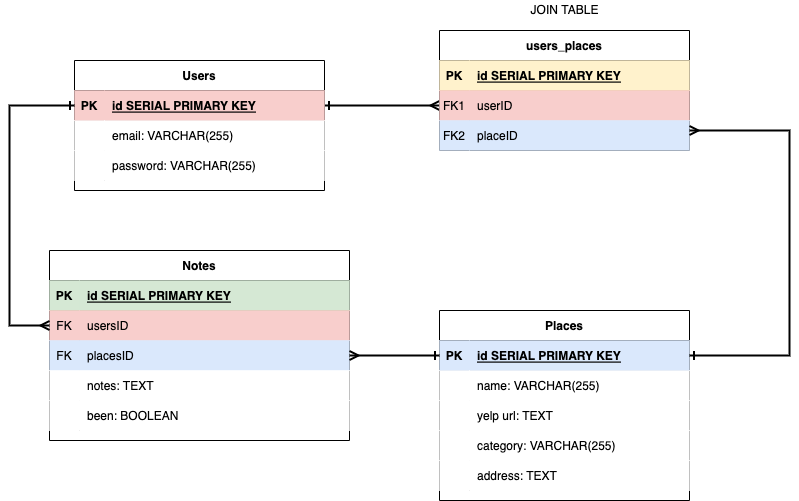

The diagram above was exported from draw.io. Its source (the exported page's mxGraphModel, read from the mxfile embedded in the PNG):
<mxGraphModel dx="946" dy="539" grid="1" gridSize="10" guides="1" tooltips="1" connect="1" arrows="1" fold="1" page="1" pageScale="1" pageWidth="850" pageHeight="1100" background="#FFFFFF" math="0" shadow="0" extFonts="Permanent Marker^https://fonts.googleapis.com/css?family=Permanent+Marker">
  <root>
    <mxCell id="0" />
    <mxCell id="1" parent="0" />
    <mxCell id="C-vyLk0tnHw3VtMMgP7b-1" value="" style="edgeStyle=entityRelationEdgeStyle;endArrow=ERmany;startArrow=ERone;endFill=0;startFill=0;strokeWidth=2;" parent="1" source="C-vyLk0tnHw3VtMMgP7b-24" target="C-vyLk0tnHw3VtMMgP7b-6" edge="1">
      <mxGeometry width="100" height="100" relative="1" as="geometry">
        <mxPoint x="340" y="720" as="sourcePoint" />
        <mxPoint x="440" y="620" as="targetPoint" />
      </mxGeometry>
    </mxCell>
    <mxCell id="C-vyLk0tnHw3VtMMgP7b-2" value="users_places" style="shape=table;startSize=30;container=1;collapsible=1;childLayout=tableLayout;fixedRows=1;rowLines=0;fontStyle=1;align=center;resizeLast=1;" parent="1" vertex="1">
      <mxGeometry x="450" y="60" width="250" height="120" as="geometry" />
    </mxCell>
    <mxCell id="C-vyLk0tnHw3VtMMgP7b-3" value="" style="shape=partialRectangle;collapsible=0;dropTarget=0;pointerEvents=0;fillColor=#fff2cc;points=[[0,0.5],[1,0.5]];portConstraint=eastwest;top=0;left=0;right=0;bottom=1;strokeColor=#d6b656;" parent="C-vyLk0tnHw3VtMMgP7b-2" vertex="1">
      <mxGeometry y="30" width="250" height="30" as="geometry" />
    </mxCell>
    <mxCell id="C-vyLk0tnHw3VtMMgP7b-4" value="PK" style="shape=partialRectangle;overflow=hidden;connectable=0;fillColor=#fff2cc;top=0;left=0;bottom=0;right=0;fontStyle=1;strokeColor=#d6b656;" parent="C-vyLk0tnHw3VtMMgP7b-3" vertex="1">
      <mxGeometry width="30" height="30" as="geometry">
        <mxRectangle width="30" height="30" as="alternateBounds" />
      </mxGeometry>
    </mxCell>
    <mxCell id="C-vyLk0tnHw3VtMMgP7b-5" value="id SERIAL PRIMARY KEY" style="shape=partialRectangle;overflow=hidden;connectable=0;fillColor=#fff2cc;top=0;left=0;bottom=0;right=0;align=left;spacingLeft=6;fontStyle=5;strokeColor=#d6b656;" parent="C-vyLk0tnHw3VtMMgP7b-3" vertex="1">
      <mxGeometry x="30" width="220" height="30" as="geometry">
        <mxRectangle width="220" height="30" as="alternateBounds" />
      </mxGeometry>
    </mxCell>
    <mxCell id="C-vyLk0tnHw3VtMMgP7b-6" value="" style="shape=partialRectangle;collapsible=0;dropTarget=0;pointerEvents=0;fillColor=#f8cecc;points=[[0,0.5],[1,0.5]];portConstraint=eastwest;top=0;left=0;right=0;bottom=0;strokeColor=#b85450;" parent="C-vyLk0tnHw3VtMMgP7b-2" vertex="1">
      <mxGeometry y="60" width="250" height="30" as="geometry" />
    </mxCell>
    <mxCell id="C-vyLk0tnHw3VtMMgP7b-7" value="FK1" style="shape=partialRectangle;overflow=hidden;connectable=0;fillColor=#f8cecc;top=0;left=0;bottom=0;right=0;strokeColor=#b85450;" parent="C-vyLk0tnHw3VtMMgP7b-6" vertex="1">
      <mxGeometry width="30" height="30" as="geometry">
        <mxRectangle width="30" height="30" as="alternateBounds" />
      </mxGeometry>
    </mxCell>
    <mxCell id="C-vyLk0tnHw3VtMMgP7b-8" value="userID" style="shape=partialRectangle;overflow=hidden;connectable=0;fillColor=#f8cecc;top=0;left=0;bottom=0;right=0;align=left;spacingLeft=6;strokeColor=#b85450;" parent="C-vyLk0tnHw3VtMMgP7b-6" vertex="1">
      <mxGeometry x="30" width="220" height="30" as="geometry">
        <mxRectangle width="220" height="30" as="alternateBounds" />
      </mxGeometry>
    </mxCell>
    <mxCell id="dGo2_CWY37HBuTX0ryrQ-1" value="" style="shape=tableRow;horizontal=0;startSize=0;swimlaneHead=0;swimlaneBody=0;collapsible=0;dropTarget=0;points=[[0,0.5],[1,0.5]];portConstraint=eastwest;top=0;left=0;right=0;bottom=0;fillColor=#dae8fc;strokeColor=#6c8ebf;" parent="C-vyLk0tnHw3VtMMgP7b-2" vertex="1">
      <mxGeometry y="90" width="250" height="30" as="geometry" />
    </mxCell>
    <mxCell id="dGo2_CWY37HBuTX0ryrQ-2" value="FK2" style="shape=partialRectangle;connectable=0;top=0;left=0;bottom=0;right=0;fontStyle=0;overflow=hidden;fillColor=#dae8fc;strokeColor=#6c8ebf;" parent="dGo2_CWY37HBuTX0ryrQ-1" vertex="1">
      <mxGeometry width="30" height="30" as="geometry">
        <mxRectangle width="30" height="30" as="alternateBounds" />
      </mxGeometry>
    </mxCell>
    <mxCell id="dGo2_CWY37HBuTX0ryrQ-3" value="placeID" style="shape=partialRectangle;connectable=0;top=0;left=0;bottom=0;right=0;align=left;spacingLeft=6;fontStyle=0;overflow=hidden;fillColor=#dae8fc;strokeColor=#6c8ebf;" parent="dGo2_CWY37HBuTX0ryrQ-1" vertex="1">
      <mxGeometry x="30" width="220" height="30" as="geometry">
        <mxRectangle width="220" height="30" as="alternateBounds" />
      </mxGeometry>
    </mxCell>
    <mxCell id="C-vyLk0tnHw3VtMMgP7b-23" value="Users" style="shape=table;startSize=30;container=1;collapsible=1;childLayout=tableLayout;fixedRows=1;rowLines=0;fontStyle=1;align=center;resizeLast=1;" parent="1" vertex="1">
      <mxGeometry x="85" y="90" width="250" height="130" as="geometry" />
    </mxCell>
    <mxCell id="C-vyLk0tnHw3VtMMgP7b-24" value="" style="shape=partialRectangle;collapsible=0;dropTarget=0;pointerEvents=0;fillColor=#f8cecc;points=[[0,0.5],[1,0.5]];portConstraint=eastwest;top=0;left=0;right=0;bottom=1;strokeColor=#b85450;" parent="C-vyLk0tnHw3VtMMgP7b-23" vertex="1">
      <mxGeometry y="30" width="250" height="30" as="geometry" />
    </mxCell>
    <mxCell id="C-vyLk0tnHw3VtMMgP7b-25" value="PK" style="shape=partialRectangle;overflow=hidden;connectable=0;fillColor=#f8cecc;top=0;left=0;bottom=0;right=0;fontStyle=1;strokeColor=#b85450;" parent="C-vyLk0tnHw3VtMMgP7b-24" vertex="1">
      <mxGeometry width="30" height="30" as="geometry">
        <mxRectangle width="30" height="30" as="alternateBounds" />
      </mxGeometry>
    </mxCell>
    <mxCell id="C-vyLk0tnHw3VtMMgP7b-26" value="id SERIAL PRIMARY KEY" style="shape=partialRectangle;overflow=hidden;connectable=0;fillColor=#f8cecc;top=0;left=0;bottom=0;right=0;align=left;spacingLeft=6;fontStyle=5;strokeColor=#b85450;" parent="C-vyLk0tnHw3VtMMgP7b-24" vertex="1">
      <mxGeometry x="30" width="220" height="30" as="geometry">
        <mxRectangle width="220" height="30" as="alternateBounds" />
      </mxGeometry>
    </mxCell>
    <mxCell id="C-vyLk0tnHw3VtMMgP7b-27" value="" style="shape=partialRectangle;collapsible=0;dropTarget=0;pointerEvents=0;points=[[0,0.5],[1,0.5]];portConstraint=eastwest;top=0;left=0;right=0;bottom=0;" parent="C-vyLk0tnHw3VtMMgP7b-23" vertex="1">
      <mxGeometry y="60" width="250" height="30" as="geometry" />
    </mxCell>
    <mxCell id="C-vyLk0tnHw3VtMMgP7b-28" value="" style="shape=partialRectangle;overflow=hidden;connectable=0;top=0;left=0;bottom=0;right=0;" parent="C-vyLk0tnHw3VtMMgP7b-27" vertex="1">
      <mxGeometry width="30" height="30" as="geometry">
        <mxRectangle width="30" height="30" as="alternateBounds" />
      </mxGeometry>
    </mxCell>
    <mxCell id="C-vyLk0tnHw3VtMMgP7b-29" value="email: VARCHAR(255)" style="shape=partialRectangle;overflow=hidden;connectable=0;top=0;left=0;bottom=0;right=0;align=left;spacingLeft=6;" parent="C-vyLk0tnHw3VtMMgP7b-27" vertex="1">
      <mxGeometry x="30" width="220" height="30" as="geometry">
        <mxRectangle width="220" height="30" as="alternateBounds" />
      </mxGeometry>
    </mxCell>
    <mxCell id="021AxT3RldO6ZXL0up7w-1" value="" style="shape=tableRow;horizontal=0;startSize=0;swimlaneHead=0;swimlaneBody=0;collapsible=0;dropTarget=0;points=[[0,0.5],[1,0.5]];portConstraint=eastwest;top=0;left=0;right=0;bottom=0;" parent="C-vyLk0tnHw3VtMMgP7b-23" vertex="1">
      <mxGeometry y="90" width="250" height="30" as="geometry" />
    </mxCell>
    <mxCell id="021AxT3RldO6ZXL0up7w-2" value="" style="shape=partialRectangle;connectable=0;top=0;left=0;bottom=0;right=0;editable=1;overflow=hidden;" parent="021AxT3RldO6ZXL0up7w-1" vertex="1">
      <mxGeometry width="30" height="30" as="geometry">
        <mxRectangle width="30" height="30" as="alternateBounds" />
      </mxGeometry>
    </mxCell>
    <mxCell id="021AxT3RldO6ZXL0up7w-3" value="password: VARCHAR(255)" style="shape=partialRectangle;connectable=0;top=0;left=0;bottom=0;right=0;align=left;spacingLeft=6;overflow=hidden;" parent="021AxT3RldO6ZXL0up7w-1" vertex="1">
      <mxGeometry x="30" width="220" height="30" as="geometry">
        <mxRectangle width="220" height="30" as="alternateBounds" />
      </mxGeometry>
    </mxCell>
    <mxCell id="021AxT3RldO6ZXL0up7w-26" value="Notes" style="shape=table;startSize=30;container=1;collapsible=1;childLayout=tableLayout;fixedRows=1;rowLines=0;fontStyle=1;align=center;resizeLast=1;" parent="1" vertex="1">
      <mxGeometry x="60" y="280" width="300" height="190" as="geometry" />
    </mxCell>
    <mxCell id="021AxT3RldO6ZXL0up7w-27" value="" style="shape=tableRow;horizontal=0;startSize=0;swimlaneHead=0;swimlaneBody=0;fillColor=#d5e8d4;collapsible=0;dropTarget=0;points=[[0,0.5],[1,0.5]];portConstraint=eastwest;top=0;left=0;right=0;bottom=1;strokeColor=#82b366;" parent="021AxT3RldO6ZXL0up7w-26" vertex="1">
      <mxGeometry y="30" width="300" height="30" as="geometry" />
    </mxCell>
    <mxCell id="021AxT3RldO6ZXL0up7w-28" value="PK" style="shape=partialRectangle;connectable=0;fillColor=#d5e8d4;top=0;left=0;bottom=0;right=0;fontStyle=1;overflow=hidden;strokeColor=#82b366;" parent="021AxT3RldO6ZXL0up7w-27" vertex="1">
      <mxGeometry width="30" height="30" as="geometry">
        <mxRectangle width="30" height="30" as="alternateBounds" />
      </mxGeometry>
    </mxCell>
    <mxCell id="021AxT3RldO6ZXL0up7w-29" value="id SERIAL PRIMARY KEY" style="shape=partialRectangle;connectable=0;fillColor=#d5e8d4;top=0;left=0;bottom=0;right=0;align=left;spacingLeft=6;fontStyle=5;overflow=hidden;strokeColor=#82b366;" parent="021AxT3RldO6ZXL0up7w-27" vertex="1">
      <mxGeometry x="30" width="270" height="30" as="geometry">
        <mxRectangle width="270" height="30" as="alternateBounds" />
      </mxGeometry>
    </mxCell>
    <mxCell id="021AxT3RldO6ZXL0up7w-39" value="" style="shape=tableRow;horizontal=0;startSize=0;swimlaneHead=0;swimlaneBody=0;fillColor=#f8cecc;collapsible=0;dropTarget=0;points=[[0,0.5],[1,0.5]];portConstraint=eastwest;top=0;left=0;right=0;bottom=0;strokeColor=#b85450;" parent="021AxT3RldO6ZXL0up7w-26" vertex="1">
      <mxGeometry y="60" width="300" height="30" as="geometry" />
    </mxCell>
    <mxCell id="021AxT3RldO6ZXL0up7w-40" value="FK" style="shape=partialRectangle;connectable=0;fillColor=#f8cecc;top=0;left=0;bottom=0;right=0;fontStyle=0;overflow=hidden;strokeColor=#b85450;" parent="021AxT3RldO6ZXL0up7w-39" vertex="1">
      <mxGeometry width="30" height="30" as="geometry">
        <mxRectangle width="30" height="30" as="alternateBounds" />
      </mxGeometry>
    </mxCell>
    <mxCell id="021AxT3RldO6ZXL0up7w-41" value="usersID" style="shape=partialRectangle;connectable=0;fillColor=#f8cecc;top=0;left=0;bottom=0;right=0;align=left;spacingLeft=6;fontStyle=0;overflow=hidden;strokeColor=#b85450;" parent="021AxT3RldO6ZXL0up7w-39" vertex="1">
      <mxGeometry x="30" width="270" height="30" as="geometry">
        <mxRectangle width="270" height="30" as="alternateBounds" />
      </mxGeometry>
    </mxCell>
    <mxCell id="dGo2_CWY37HBuTX0ryrQ-16" value="" style="shape=tableRow;horizontal=0;startSize=0;swimlaneHead=0;swimlaneBody=0;fillColor=#dae8fc;collapsible=0;dropTarget=0;points=[[0,0.5],[1,0.5]];portConstraint=eastwest;top=0;left=0;right=0;bottom=0;strokeColor=#6c8ebf;" parent="021AxT3RldO6ZXL0up7w-26" vertex="1">
      <mxGeometry y="90" width="300" height="30" as="geometry" />
    </mxCell>
    <mxCell id="dGo2_CWY37HBuTX0ryrQ-17" value="FK" style="shape=partialRectangle;connectable=0;fillColor=#dae8fc;top=0;left=0;bottom=0;right=0;fontStyle=0;overflow=hidden;strokeColor=#6c8ebf;" parent="dGo2_CWY37HBuTX0ryrQ-16" vertex="1">
      <mxGeometry width="30" height="30" as="geometry">
        <mxRectangle width="30" height="30" as="alternateBounds" />
      </mxGeometry>
    </mxCell>
    <mxCell id="dGo2_CWY37HBuTX0ryrQ-18" value="placesID" style="shape=partialRectangle;connectable=0;fillColor=#dae8fc;top=0;left=0;bottom=0;right=0;align=left;spacingLeft=6;fontStyle=0;overflow=hidden;strokeColor=#6c8ebf;" parent="dGo2_CWY37HBuTX0ryrQ-16" vertex="1">
      <mxGeometry x="30" width="270" height="30" as="geometry">
        <mxRectangle width="270" height="30" as="alternateBounds" />
      </mxGeometry>
    </mxCell>
    <mxCell id="021AxT3RldO6ZXL0up7w-30" value="" style="shape=tableRow;horizontal=0;startSize=0;swimlaneHead=0;swimlaneBody=0;collapsible=0;dropTarget=0;points=[[0,0.5],[1,0.5]];portConstraint=eastwest;top=0;left=0;right=0;bottom=0;" parent="021AxT3RldO6ZXL0up7w-26" vertex="1">
      <mxGeometry y="120" width="300" height="30" as="geometry" />
    </mxCell>
    <mxCell id="021AxT3RldO6ZXL0up7w-31" value="" style="shape=partialRectangle;connectable=0;top=0;left=0;bottom=0;right=0;editable=1;overflow=hidden;" parent="021AxT3RldO6ZXL0up7w-30" vertex="1">
      <mxGeometry width="30" height="30" as="geometry">
        <mxRectangle width="30" height="30" as="alternateBounds" />
      </mxGeometry>
    </mxCell>
    <mxCell id="021AxT3RldO6ZXL0up7w-32" value="notes: TEXT" style="shape=partialRectangle;connectable=0;top=0;left=0;bottom=0;right=0;align=left;spacingLeft=6;overflow=hidden;" parent="021AxT3RldO6ZXL0up7w-30" vertex="1">
      <mxGeometry x="30" width="270" height="30" as="geometry">
        <mxRectangle width="270" height="30" as="alternateBounds" />
      </mxGeometry>
    </mxCell>
    <mxCell id="dGo2_CWY37HBuTX0ryrQ-23" value="" style="shape=tableRow;horizontal=0;startSize=0;swimlaneHead=0;swimlaneBody=0;collapsible=0;dropTarget=0;points=[[0,0.5],[1,0.5]];portConstraint=eastwest;top=0;left=0;right=0;bottom=0;" parent="021AxT3RldO6ZXL0up7w-26" vertex="1">
      <mxGeometry y="150" width="300" height="30" as="geometry" />
    </mxCell>
    <mxCell id="dGo2_CWY37HBuTX0ryrQ-24" value="" style="shape=partialRectangle;connectable=0;top=0;left=0;bottom=0;right=0;editable=1;overflow=hidden;" parent="dGo2_CWY37HBuTX0ryrQ-23" vertex="1">
      <mxGeometry width="30" height="30" as="geometry">
        <mxRectangle width="30" height="30" as="alternateBounds" />
      </mxGeometry>
    </mxCell>
    <mxCell id="dGo2_CWY37HBuTX0ryrQ-25" value="been: BOOLEAN" style="shape=partialRectangle;connectable=0;top=0;left=0;bottom=0;right=0;align=left;spacingLeft=6;overflow=hidden;" parent="dGo2_CWY37HBuTX0ryrQ-23" vertex="1">
      <mxGeometry x="30" width="270" height="30" as="geometry">
        <mxRectangle width="270" height="30" as="alternateBounds" />
      </mxGeometry>
    </mxCell>
    <mxCell id="021AxT3RldO6ZXL0up7w-84" value="Places" style="shape=table;startSize=30;container=1;collapsible=1;childLayout=tableLayout;fixedRows=1;rowLines=0;fontStyle=1;align=center;resizeLast=1;" parent="1" vertex="1">
      <mxGeometry x="450" y="340" width="250" height="190" as="geometry" />
    </mxCell>
    <mxCell id="021AxT3RldO6ZXL0up7w-85" value="" style="shape=partialRectangle;collapsible=0;dropTarget=0;pointerEvents=0;fillColor=#dae8fc;points=[[0,0.5],[1,0.5]];portConstraint=eastwest;top=0;left=0;right=0;bottom=1;strokeColor=#6c8ebf;" parent="021AxT3RldO6ZXL0up7w-84" vertex="1">
      <mxGeometry y="30" width="250" height="30" as="geometry" />
    </mxCell>
    <mxCell id="021AxT3RldO6ZXL0up7w-86" value="PK" style="shape=partialRectangle;overflow=hidden;connectable=0;fillColor=#dae8fc;top=0;left=0;bottom=0;right=0;fontStyle=1;strokeColor=#6c8ebf;" parent="021AxT3RldO6ZXL0up7w-85" vertex="1">
      <mxGeometry width="30" height="30" as="geometry">
        <mxRectangle width="30" height="30" as="alternateBounds" />
      </mxGeometry>
    </mxCell>
    <mxCell id="021AxT3RldO6ZXL0up7w-87" value="id SERIAL PRIMARY KEY" style="shape=partialRectangle;overflow=hidden;connectable=0;fillColor=#dae8fc;top=0;left=0;bottom=0;right=0;align=left;spacingLeft=6;fontStyle=5;strokeColor=#6c8ebf;" parent="021AxT3RldO6ZXL0up7w-85" vertex="1">
      <mxGeometry x="30" width="220" height="30" as="geometry">
        <mxRectangle width="220" height="30" as="alternateBounds" />
      </mxGeometry>
    </mxCell>
    <mxCell id="021AxT3RldO6ZXL0up7w-91" value="" style="shape=partialRectangle;collapsible=0;dropTarget=0;pointerEvents=0;points=[[0,0.5],[1,0.5]];portConstraint=eastwest;top=0;left=0;right=0;bottom=0;" parent="021AxT3RldO6ZXL0up7w-84" vertex="1">
      <mxGeometry y="60" width="250" height="30" as="geometry" />
    </mxCell>
    <mxCell id="021AxT3RldO6ZXL0up7w-92" value="" style="shape=partialRectangle;overflow=hidden;connectable=0;top=0;left=0;bottom=0;right=0;" parent="021AxT3RldO6ZXL0up7w-91" vertex="1">
      <mxGeometry width="30" height="30" as="geometry">
        <mxRectangle width="30" height="30" as="alternateBounds" />
      </mxGeometry>
    </mxCell>
    <mxCell id="021AxT3RldO6ZXL0up7w-93" value="name: VARCHAR(255)" style="shape=partialRectangle;overflow=hidden;connectable=0;top=0;left=0;bottom=0;right=0;align=left;spacingLeft=6;" parent="021AxT3RldO6ZXL0up7w-91" vertex="1">
      <mxGeometry x="30" width="220" height="30" as="geometry">
        <mxRectangle width="220" height="30" as="alternateBounds" />
      </mxGeometry>
    </mxCell>
    <mxCell id="021AxT3RldO6ZXL0up7w-94" value="" style="shape=tableRow;horizontal=0;startSize=0;swimlaneHead=0;swimlaneBody=0;collapsible=0;dropTarget=0;points=[[0,0.5],[1,0.5]];portConstraint=eastwest;top=0;left=0;right=0;bottom=0;" parent="021AxT3RldO6ZXL0up7w-84" vertex="1">
      <mxGeometry y="90" width="250" height="30" as="geometry" />
    </mxCell>
    <mxCell id="021AxT3RldO6ZXL0up7w-95" value="" style="shape=partialRectangle;connectable=0;top=0;left=0;bottom=0;right=0;editable=1;overflow=hidden;" parent="021AxT3RldO6ZXL0up7w-94" vertex="1">
      <mxGeometry width="30" height="30" as="geometry">
        <mxRectangle width="30" height="30" as="alternateBounds" />
      </mxGeometry>
    </mxCell>
    <mxCell id="021AxT3RldO6ZXL0up7w-96" value="yelp url: TEXT" style="shape=partialRectangle;connectable=0;top=0;left=0;bottom=0;right=0;align=left;spacingLeft=6;overflow=hidden;" parent="021AxT3RldO6ZXL0up7w-94" vertex="1">
      <mxGeometry x="30" width="220" height="30" as="geometry">
        <mxRectangle width="220" height="30" as="alternateBounds" />
      </mxGeometry>
    </mxCell>
    <mxCell id="021AxT3RldO6ZXL0up7w-100" value="" style="shape=tableRow;horizontal=0;startSize=0;swimlaneHead=0;swimlaneBody=0;collapsible=0;dropTarget=0;points=[[0,0.5],[1,0.5]];portConstraint=eastwest;top=0;left=0;right=0;bottom=0;" parent="021AxT3RldO6ZXL0up7w-84" vertex="1">
      <mxGeometry y="120" width="250" height="30" as="geometry" />
    </mxCell>
    <mxCell id="021AxT3RldO6ZXL0up7w-101" value="" style="shape=partialRectangle;connectable=0;top=0;left=0;bottom=0;right=0;editable=1;overflow=hidden;" parent="021AxT3RldO6ZXL0up7w-100" vertex="1">
      <mxGeometry width="30" height="30" as="geometry">
        <mxRectangle width="30" height="30" as="alternateBounds" />
      </mxGeometry>
    </mxCell>
    <mxCell id="021AxT3RldO6ZXL0up7w-102" value="category: VARCHAR(255)" style="shape=partialRectangle;connectable=0;top=0;left=0;bottom=0;right=0;align=left;spacingLeft=6;overflow=hidden;" parent="021AxT3RldO6ZXL0up7w-100" vertex="1">
      <mxGeometry x="30" width="220" height="30" as="geometry">
        <mxRectangle width="220" height="30" as="alternateBounds" />
      </mxGeometry>
    </mxCell>
    <mxCell id="FNsgFQRBRXJulgR4C9BB-20" value="" style="shape=tableRow;horizontal=0;startSize=0;swimlaneHead=0;swimlaneBody=0;collapsible=0;dropTarget=0;points=[[0,0.5],[1,0.5]];portConstraint=eastwest;top=0;left=0;right=0;bottom=0;" vertex="1" parent="021AxT3RldO6ZXL0up7w-84">
      <mxGeometry y="150" width="250" height="30" as="geometry" />
    </mxCell>
    <mxCell id="FNsgFQRBRXJulgR4C9BB-21" value="" style="shape=partialRectangle;connectable=0;top=0;left=0;bottom=0;right=0;editable=1;overflow=hidden;" vertex="1" parent="FNsgFQRBRXJulgR4C9BB-20">
      <mxGeometry width="30" height="30" as="geometry">
        <mxRectangle width="30" height="30" as="alternateBounds" />
      </mxGeometry>
    </mxCell>
    <mxCell id="FNsgFQRBRXJulgR4C9BB-22" value="address: TEXT" style="shape=partialRectangle;connectable=0;top=0;left=0;bottom=0;right=0;align=left;spacingLeft=6;overflow=hidden;" vertex="1" parent="FNsgFQRBRXJulgR4C9BB-20">
      <mxGeometry x="30" width="220" height="30" as="geometry">
        <mxRectangle width="220" height="30" as="alternateBounds" />
      </mxGeometry>
    </mxCell>
    <mxCell id="dGo2_CWY37HBuTX0ryrQ-5" value="JOIN TABLE" style="text;html=1;align=center;verticalAlign=middle;resizable=0;points=[];autosize=1;strokeColor=none;fillColor=none;" parent="1" vertex="1">
      <mxGeometry x="535" y="30" width="80" height="20" as="geometry" />
    </mxCell>
    <mxCell id="dGo2_CWY37HBuTX0ryrQ-12" style="edgeStyle=orthogonalEdgeStyle;rounded=0;orthogonalLoop=1;jettySize=auto;html=1;exitX=0;exitY=0.5;exitDx=0;exitDy=0;entryX=0;entryY=0.5;entryDx=0;entryDy=0;startArrow=ERone;startFill=0;endArrow=ERmany;endFill=0;strokeWidth=2;" parent="1" source="C-vyLk0tnHw3VtMMgP7b-24" target="021AxT3RldO6ZXL0up7w-39" edge="1">
      <mxGeometry relative="1" as="geometry">
        <Array as="points">
          <mxPoint x="20" y="135" />
          <mxPoint x="20" y="355" />
        </Array>
      </mxGeometry>
    </mxCell>
    <mxCell id="dGo2_CWY37HBuTX0ryrQ-20" style="edgeStyle=orthogonalEdgeStyle;rounded=0;orthogonalLoop=1;jettySize=auto;html=1;exitX=1;exitY=0.5;exitDx=0;exitDy=0;startArrow=ERone;startFill=0;endArrow=ERmany;endFill=0;strokeWidth=2;" parent="1" source="021AxT3RldO6ZXL0up7w-85" edge="1">
      <mxGeometry relative="1" as="geometry">
        <mxPoint x="700" y="160" as="targetPoint" />
        <Array as="points">
          <mxPoint x="800" y="385" />
          <mxPoint x="800" y="160" />
        </Array>
      </mxGeometry>
    </mxCell>
    <mxCell id="dGo2_CWY37HBuTX0ryrQ-22" style="edgeStyle=orthogonalEdgeStyle;rounded=0;orthogonalLoop=1;jettySize=auto;html=1;exitX=0;exitY=0.5;exitDx=0;exitDy=0;entryX=1;entryY=0.5;entryDx=0;entryDy=0;startArrow=ERone;startFill=0;endArrow=ERmany;endFill=0;strokeWidth=2;" parent="1" source="021AxT3RldO6ZXL0up7w-85" target="dGo2_CWY37HBuTX0ryrQ-16" edge="1">
      <mxGeometry relative="1" as="geometry" />
    </mxCell>
  </root>
</mxGraphModel>